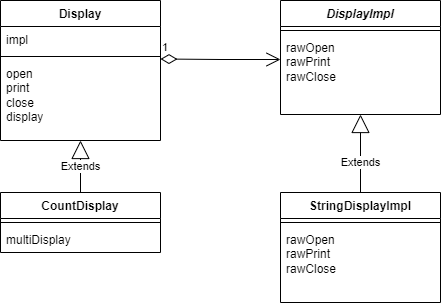

The diagram above was exported from draw.io. Its source (the exported page's mxGraphModel, read from the mxfile embedded in the PNG):
<mxGraphModel dx="848" dy="557" grid="1" gridSize="10" guides="1" tooltips="1" connect="1" arrows="1" fold="1" page="1" pageScale="1" pageWidth="827" pageHeight="1169" math="0" shadow="0">
  <root>
    <mxCell id="WIyWlLk6GJQsqaUBKTNV-0" />
    <mxCell id="WIyWlLk6GJQsqaUBKTNV-1" parent="WIyWlLk6GJQsqaUBKTNV-0" />
    <mxCell id="X8a-bsPGzTpaa0_9lUOk-9" value="Display" style="swimlane;fontStyle=1;align=center;verticalAlign=top;childLayout=stackLayout;horizontal=1;startSize=26;horizontalStack=0;resizeParent=1;resizeParentMax=0;resizeLast=0;collapsible=1;marginBottom=0;whiteSpace=wrap;html=1;" vertex="1" parent="WIyWlLk6GJQsqaUBKTNV-1">
      <mxGeometry x="220" y="158" width="160" height="140" as="geometry" />
    </mxCell>
    <mxCell id="X8a-bsPGzTpaa0_9lUOk-10" value="impl" style="text;strokeColor=none;fillColor=none;align=left;verticalAlign=top;spacingLeft=4;spacingRight=4;overflow=hidden;rotatable=0;points=[[0,0.5],[1,0.5]];portConstraint=eastwest;whiteSpace=wrap;html=1;" vertex="1" parent="X8a-bsPGzTpaa0_9lUOk-9">
      <mxGeometry y="26" width="160" height="26" as="geometry" />
    </mxCell>
    <mxCell id="X8a-bsPGzTpaa0_9lUOk-11" value="" style="line;strokeWidth=1;fillColor=none;align=left;verticalAlign=middle;spacingTop=-1;spacingLeft=3;spacingRight=3;rotatable=0;labelPosition=right;points=[];portConstraint=eastwest;strokeColor=inherit;" vertex="1" parent="X8a-bsPGzTpaa0_9lUOk-9">
      <mxGeometry y="52" width="160" height="8" as="geometry" />
    </mxCell>
    <mxCell id="X8a-bsPGzTpaa0_9lUOk-12" value="open&lt;br&gt;print&lt;br&gt;close&lt;br&gt;display" style="text;strokeColor=none;fillColor=none;align=left;verticalAlign=top;spacingLeft=4;spacingRight=4;overflow=hidden;rotatable=0;points=[[0,0.5],[1,0.5]];portConstraint=eastwest;whiteSpace=wrap;html=1;" vertex="1" parent="X8a-bsPGzTpaa0_9lUOk-9">
      <mxGeometry y="60" width="160" height="80" as="geometry" />
    </mxCell>
    <mxCell id="X8a-bsPGzTpaa0_9lUOk-17" value="&lt;i&gt;DisplayImpl&lt;/i&gt;" style="swimlane;fontStyle=1;align=center;verticalAlign=top;childLayout=stackLayout;horizontal=1;startSize=26;horizontalStack=0;resizeParent=1;resizeParentMax=0;resizeLast=0;collapsible=1;marginBottom=0;whiteSpace=wrap;html=1;" vertex="1" parent="WIyWlLk6GJQsqaUBKTNV-1">
      <mxGeometry x="500" y="158" width="160" height="114" as="geometry" />
    </mxCell>
    <mxCell id="X8a-bsPGzTpaa0_9lUOk-19" value="" style="line;strokeWidth=1;fillColor=none;align=left;verticalAlign=middle;spacingTop=-1;spacingLeft=3;spacingRight=3;rotatable=0;labelPosition=right;points=[];portConstraint=eastwest;strokeColor=inherit;" vertex="1" parent="X8a-bsPGzTpaa0_9lUOk-17">
      <mxGeometry y="26" width="160" height="8" as="geometry" />
    </mxCell>
    <mxCell id="X8a-bsPGzTpaa0_9lUOk-20" value="rawOpen&lt;br&gt;rawPrint&lt;br&gt;rawClose" style="text;strokeColor=none;fillColor=none;align=left;verticalAlign=top;spacingLeft=4;spacingRight=4;overflow=hidden;rotatable=0;points=[[0,0.5],[1,0.5]];portConstraint=eastwest;whiteSpace=wrap;html=1;" vertex="1" parent="X8a-bsPGzTpaa0_9lUOk-17">
      <mxGeometry y="34" width="160" height="80" as="geometry" />
    </mxCell>
    <mxCell id="X8a-bsPGzTpaa0_9lUOk-22" value="1" style="endArrow=open;html=1;endSize=12;startArrow=diamondThin;startSize=14;startFill=0;edgeStyle=orthogonalEdgeStyle;align=left;verticalAlign=bottom;rounded=0;" edge="1" parent="WIyWlLk6GJQsqaUBKTNV-1">
      <mxGeometry x="-1" y="3" relative="1" as="geometry">
        <mxPoint x="380" y="216.5" as="sourcePoint" />
        <mxPoint x="500" y="217" as="targetPoint" />
      </mxGeometry>
    </mxCell>
    <mxCell id="X8a-bsPGzTpaa0_9lUOk-25" value="CountDisplay&lt;br&gt;" style="swimlane;fontStyle=1;align=center;verticalAlign=top;childLayout=stackLayout;horizontal=1;startSize=26;horizontalStack=0;resizeParent=1;resizeParentMax=0;resizeLast=0;collapsible=1;marginBottom=0;whiteSpace=wrap;html=1;" vertex="1" parent="WIyWlLk6GJQsqaUBKTNV-1">
      <mxGeometry x="220" y="350" width="160" height="60" as="geometry" />
    </mxCell>
    <mxCell id="X8a-bsPGzTpaa0_9lUOk-27" value="" style="line;strokeWidth=1;fillColor=none;align=left;verticalAlign=middle;spacingTop=-1;spacingLeft=3;spacingRight=3;rotatable=0;labelPosition=right;points=[];portConstraint=eastwest;strokeColor=inherit;" vertex="1" parent="X8a-bsPGzTpaa0_9lUOk-25">
      <mxGeometry y="26" width="160" height="8" as="geometry" />
    </mxCell>
    <mxCell id="X8a-bsPGzTpaa0_9lUOk-28" value="multiDisplay" style="text;strokeColor=none;fillColor=none;align=left;verticalAlign=top;spacingLeft=4;spacingRight=4;overflow=hidden;rotatable=0;points=[[0,0.5],[1,0.5]];portConstraint=eastwest;whiteSpace=wrap;html=1;" vertex="1" parent="X8a-bsPGzTpaa0_9lUOk-25">
      <mxGeometry y="34" width="160" height="26" as="geometry" />
    </mxCell>
    <mxCell id="X8a-bsPGzTpaa0_9lUOk-30" value="Extends" style="endArrow=block;endSize=16;endFill=0;html=1;rounded=0;exitX=0.5;exitY=0;exitDx=0;exitDy=0;" edge="1" parent="WIyWlLk6GJQsqaUBKTNV-1" source="X8a-bsPGzTpaa0_9lUOk-25" target="X8a-bsPGzTpaa0_9lUOk-12">
      <mxGeometry width="160" relative="1" as="geometry">
        <mxPoint x="250" y="320" as="sourcePoint" />
        <mxPoint x="410" y="320" as="targetPoint" />
      </mxGeometry>
    </mxCell>
    <mxCell id="X8a-bsPGzTpaa0_9lUOk-31" value="StringDisplayImpl" style="swimlane;fontStyle=1;align=center;verticalAlign=top;childLayout=stackLayout;horizontal=1;startSize=26;horizontalStack=0;resizeParent=1;resizeParentMax=0;resizeLast=0;collapsible=1;marginBottom=0;whiteSpace=wrap;html=1;" vertex="1" parent="WIyWlLk6GJQsqaUBKTNV-1">
      <mxGeometry x="500" y="350" width="160" height="110" as="geometry" />
    </mxCell>
    <mxCell id="X8a-bsPGzTpaa0_9lUOk-32" value="" style="line;strokeWidth=1;fillColor=none;align=left;verticalAlign=middle;spacingTop=-1;spacingLeft=3;spacingRight=3;rotatable=0;labelPosition=right;points=[];portConstraint=eastwest;strokeColor=inherit;" vertex="1" parent="X8a-bsPGzTpaa0_9lUOk-31">
      <mxGeometry y="26" width="160" height="8" as="geometry" />
    </mxCell>
    <mxCell id="X8a-bsPGzTpaa0_9lUOk-33" value="rawOpen&lt;br&gt;rawPrint&lt;br&gt;rawClose" style="text;strokeColor=none;fillColor=none;align=left;verticalAlign=top;spacingLeft=4;spacingRight=4;overflow=hidden;rotatable=0;points=[[0,0.5],[1,0.5]];portConstraint=eastwest;whiteSpace=wrap;html=1;" vertex="1" parent="X8a-bsPGzTpaa0_9lUOk-31">
      <mxGeometry y="34" width="160" height="76" as="geometry" />
    </mxCell>
    <mxCell id="X8a-bsPGzTpaa0_9lUOk-34" value="Extends" style="endArrow=block;endSize=16;endFill=0;html=1;rounded=0;exitX=0.5;exitY=0;exitDx=0;exitDy=0;" edge="1" parent="WIyWlLk6GJQsqaUBKTNV-1" source="X8a-bsPGzTpaa0_9lUOk-31" target="X8a-bsPGzTpaa0_9lUOk-20">
      <mxGeometry x="-0.2308" width="160" relative="1" as="geometry">
        <mxPoint x="310" y="360" as="sourcePoint" />
        <mxPoint x="300" y="300" as="targetPoint" />
        <mxPoint as="offset" />
      </mxGeometry>
    </mxCell>
  </root>
</mxGraphModel>